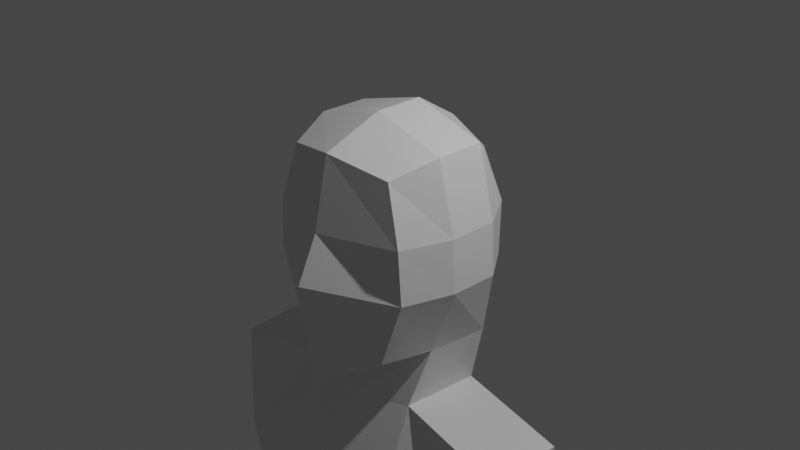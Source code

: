 # Source: low_poly_character.blend  (saved by Blender 2.82.7; exported with 4.5.12 LTS)
import bpy
from mathutils import Matrix  # noqa: F401  (used for matrix-valued properties, if any)

bpy.ops.wm.read_factory_settings(use_empty=True)
scene = bpy.context.scene
scene.name = 'Scene'

# ---- collections
col_collection = bpy.data.collections.new('Collection'); scene.collection.children.link(col_collection)

# ---- materials (node trees are filled in below, after node groups)
mat_material = bpy.data.materials.new('Material')
mat_material.alpha_threshold = 0.0
mat_material.use_transparent_shadow = False
mat_material.line_color = (0.0, 0.0, 0.0, 1.0)

# ---- material node trees
mat_material.use_nodes = True; mat_material.node_tree.nodes.clear()
_N = mat_material.node_tree.nodes; _L = mat_material.node_tree.links
n0 = _N.new('ShaderNodeOutputMaterial'); n0.name = 'Material Output'; n0.location = (300, 300)
n1 = _N.new('ShaderNodeBsdfPrincipled'); n1.name = 'Principled BSDF'; n1.location = (10, 300)
n1.distribution = 'GGX'
n1.subsurface_method = 'BURLEY'
n1.inputs[2].default_value = 0.4
n1.inputs[3].default_value = 1.45
n1.inputs[27].default_value = (0.0, 0.0, 0.0, 1.0)
n1.inputs[28].default_value = 1.0
_L.new(n1.outputs[0], n0.inputs[0])
n0.is_active_output = True

# ---- world
world_world = bpy.data.worlds.new('World'); scene.world = world_world
world_world.use_nodes = True; world_world.node_tree.nodes.clear()
_N = world_world.node_tree.nodes; _L = world_world.node_tree.links
n0 = _N.new('ShaderNodeOutputWorld'); n0.name = 'World Output'; n0.location = (300, 300)
n1 = _N.new('ShaderNodeBackground'); n1.name = 'Background'; n1.location = (10, 300)
n1.inputs[0].default_value = (0.05088, 0.05088, 0.05088, 1.0)
_L.new(n1.outputs[0], n0.inputs[0])
n0.is_active_output = True
world_world.color = (0.05088, 0.05088, 0.05088)
world_world.use_sun_shadow = False
world_world.sun_shadow_jitter_overblur = 0.0

# ---- cameras
cam_camera = bpy.data.cameras.new('Camera')
cam_camera.clip_end = 100.0
cam_camera.ortho_scale = 7.314

# ---- lights
light_light = bpy.data.lights.new('Light', 'POINT')
light_light.transmission_factor = 0.0
light_light.energy = 1000.0
light_light.shadow_soft_size = 0.1
light_light.shadow_maximum_resolution = 0.006
light_light.use_absolute_resolution = True

# ---- meshes
me_cube = bpy.data.meshes.new('Cube')
me_cube.from_pydata([(0.5406, 0.7867, 0.7812), (0.475, 0.8099, -1.085), (0.6554, -0.9289, 0.8523), (0.6062, -1.0, -1.108), (0.8906, -1.0, -0.3333), (0.847, -1.0, 0.235), (0.7703, 0.8195, -0.3333), (0.7377, 0.8797, 0.235), (0.0, 0.9522, -1.177), (0.0, -1.137, 0.9836), (0.0, -1.429, -1.437), (0.0, 0.9289, 0.9344), (0.0, 1.109, 0.235), (0.0, 1.071, -0.3333), (0.0, -1.342, 0.2124), (0.0, -1.624, -0.281), (0.825, 0.3333, 1.0), (0.825, -0.3333, 1.0), (0.7594, -0.3333, -1.108), (0.8264, 0.5023, -1.108), (0.0, 0.8022, -1.339), (0.0, -0.6427, -1.339), (0.0, 0.3333, 1.235), (0.0, -0.3333, 1.235), (1.055, 0.3333, -0.3333), (1.055, -0.3333, -0.3333), (1.022, 0.3333, 0.235), (1.022, -0.3333, 0.235), (0.6042, -0.5433, -1.773), (0.6712, 0.5232, -1.773), (0.0, 0.8231, -1.81), (0.0, -0.8527, -1.81), (0.6675, -1.218, -3.072), (0.7346, 0.8357, -2.929), (0.0, 1.019, -2.929), (0.0, -1.276, -3.072), (1.891, -0.7401, -1.903), (1.958, 0.3265, -1.903), (2.021, 0.3232, -3.251), (1.954, -0.7434, -3.251), (0.7756, -1.135, -6.834), (0.811, 0.8357, -6.834), (0.0, 1.019, -6.834), (0.0, -1.193, -6.834), (1.454, -0.7434, -6.834), (1.489, 0.3232, -6.834), (1.662, -0.7434, -4.195), (0.0, 1.019, -4.195), (1.711, 0.3232, -4.195), (0.0, -1.193, -4.195), (0.7229, -1.135, -4.195), (0.7719, 0.8357, -4.195)], [], [(8, 13, 6, 1), (3, 4, 15, 10), (13, 12, 7, 6), (21, 18, 3, 10), (27, 17, 2, 5), (12, 11, 0, 7), (18, 25, 4, 3), (4, 5, 14, 15), (5, 2, 9, 14), (17, 23, 9, 2), (25, 27, 5, 4), (6, 7, 26, 24), (24, 26, 27, 25), (0, 11, 22, 16), (16, 22, 23, 17), (1, 6, 24, 19), (19, 24, 25, 18), (7, 0, 16, 26), (26, 16, 17, 27), (8, 1, 19, 20), (19, 18, 28, 29), (28, 31, 35, 32), (18, 21, 31, 28), (20, 19, 29, 30), (50, 49, 43, 40), (30, 29, 33, 34), (33, 29, 37, 38), (37, 36, 39, 38), (28, 32, 39, 36), (29, 28, 36, 37), (48, 46, 44, 45), (42, 41, 40, 43), (40, 41, 45, 44), (51, 48, 45, 41), (46, 50, 40, 44), (47, 51, 41, 42), (34, 33, 51, 47), (39, 32, 50, 46), (33, 38, 48, 51), (38, 39, 46, 48), (32, 35, 49, 50)])
_uv = me_cube.uv_layers.new(name='UVMap')
_uv.uv.foreach_set('vector', [0.375, 0.375, 0.4583, 0.375, 0.4583, 0.5, 0.375, 0.5, 0.375, 0.75, 0.4583, 0.75, 0.4583, 0.875, 0.375, 0.875, 0.4583, 0.375, 0.5294, 0.375, 0.5294, 0.5, 0.4583, 0.5, 0.25, 0.6667, 0.375, 0.6667, 0.375, 0.75, 0.25, 0.75, 0.5294, 0.6667, 0.625, 0.6667, 0.625, 0.75, 0.5294, 0.75, 0.5294, 0.375, 0.625, 0.375, 0.625, 0.5, 0.5294, 0.5, 0.375, 0.6667, 0.4583, 0.6667, 0.4583, 0.75, 0.375, 0.75, 0.4583, 0.75, 0.5294, 0.75, 0.5294, 0.875, 0.4583, 0.875, 0.5294, 0.75, 0.625, 0.75, 0.625, 0.875, 0.5294, 0.875, 0.625, 0.6667, 0.75, 0.6667, 0.75, 0.75, 0.625, 0.75, 0.4583, 0.6667, 0.5294, 0.6667, 0.5294, 0.75, 0.4583, 0.75, 0.4583, 0.5, 0.5294, 0.5, 0.5294, 0.5833, 0.4583, 0.5833, 0.4583, 0.5833, 0.5294, 0.5833, 0.5294, 0.6667, 0.4583, 0.6667, 0.625, 0.5, 0.75, 0.5, 0.75, 0.5833, 0.625, 0.5833, 0.625, 0.5833, 0.75, 0.5833, 0.75, 0.6667, 0.625, 0.6667, 0.375, 0.5, 0.4583, 0.5, 0.4583, 0.5833, 0.375, 0.5833, 0.375, 0.5833, 0.4583, 0.5833, 0.4583, 0.6667, 0.375, 0.6667, 0.5294, 0.5, 0.625, 0.5, 0.625, 0.5833, 0.5294, 0.5833, 0.5294, 0.5833, 0.625, 0.5833, 0.625, 0.6667, 0.5294, 0.6667, 0.25, 0.5, 0.375, 0.5, 0.375, 0.5833, 0.25, 0.5833, 0.375, 0.5833, 0.375, 0.6667, 0.375, 0.6667, 0.375, 0.5833, 0.375, 0.6667, 0.25, 0.6667, 0.25, 0.6667, 0.375, 0.6667, 0.375, 0.6667, 0.25, 0.6667, 0.25, 0.6667, 0.375, 0.6667, 0.25, 0.5833, 0.375, 0.5833, 0.375, 0.5833, 0.25, 0.5833, 0.375, 0.6667, 0.25, 0.6667, 0.25, 0.6667, 0.375, 0.6667, 0.25, 0.5833, 0.375, 0.5833, 0.375, 0.5833, 0.25, 0.5833, 0.375, 0.5833, 0.375, 0.5833, 0.375, 0.5833, 0.375, 0.5833, 0.375, 0.5833, 0.375, 0.6667, 0.375, 0.6667, 0.375, 0.5833, 0.375, 0.6667, 0.375, 0.6667, 0.375, 0.6667, 0.375, 0.6667, 0.375, 0.5833, 0.375, 0.6667, 0.375, 0.6667, 0.375, 0.5833, 0.375, 0.5833, 0.375, 0.6667, 0.375, 0.6667, 0.375, 0.5833, 0.25, 0.5833, 0.375, 0.5833, 0.375, 0.6667, 0.25, 0.6667, 0.375, 0.6667, 0.375, 0.5833, 0.375, 0.5833, 0.375, 0.6667, 0.375, 0.5833, 0.375, 0.5833, 0.375, 0.5833, 0.375, 0.5833, 0.375, 0.6667, 0.375, 0.6667, 0.375, 0.6667, 0.375, 0.6667, 0.25, 0.5833, 0.375, 0.5833, 0.375, 0.5833, 0.25, 0.5833, 0.25, 0.5833, 0.375, 0.5833, 0.375, 0.5833, 0.25, 0.5833, 0.375, 0.6667, 0.375, 0.6667, 0.375, 0.6667, 0.375, 0.6667, 0.375, 0.5833, 0.375, 0.5833, 0.375, 0.5833, 0.375, 0.5833, 0.375, 0.5833, 0.375, 0.6667, 0.375, 0.6667, 0.375, 0.5833, 0.375, 0.6667, 0.25, 0.6667, 0.25, 0.6667, 0.375, 0.6667])
me_cube.materials.append(mat_material)
me_cube.use_remesh_preserve_volume = False
me_cube.use_remesh_preserve_attributes = False
me_cube.use_mirror_vertex_groups = False
me_cube.update()

# ---- objects
ob_cube = bpy.data.objects.new('Cube', me_cube)
ob_light = bpy.data.objects.new('Light', light_light)
ob_camera = bpy.data.objects.new('Camera', cam_camera)

# ---- transforms, parenting, visibility, modifiers, constraints
ob_cube.location = (0.0, 0.0, 0.0)
ob_cube.scale = (1.0, 0.8111, 1.0)
ob_cube.lock_rotations_4d = False
ob_cube.empty_display_type = 'ARROWS'
ob_cube.lineart.crease_threshold = 0.0
_m = ob_cube.modifiers.new('Mirror', 'MIRROR')
_m.use_clip = True
ob_light.location = (4.076, 1.005, 5.904)
ob_light.rotation_euler = (0.6503, 0.05522, 1.866)
ob_light.lock_rotations_4d = False
ob_light.empty_display_type = 'ARROWS'
ob_light.color = (0.0, 0.0, 0.0, 0.0)
ob_light.lineart.crease_threshold = 0.0
ob_camera.location = (7.359, -6.926, 4.958)
ob_camera.rotation_euler = (1.109, 0.0, 0.8149)
ob_camera.lock_rotations_4d = False
ob_camera.empty_display_type = 'ARROWS'
ob_camera.color = (0.0, 0.0, 0.0, 0.0)
ob_camera.display_type = 'WIRE'
ob_camera.lineart.crease_threshold = 0.0

# ---- collection membership
col_collection.objects.link(ob_cube)
col_collection.objects.link(ob_light)
col_collection.objects.link(ob_camera)

# ---- scene / render settings (as saved in the file)
scene.camera = ob_camera
scene.frame_start = 1; scene.frame_end = 250; scene.frame_set(1)
scene.render.engine = 'BLENDER_EEVEE_NEXT'
scene.cycles.use_denoising = False
scene.cycles.samples = 128
scene.cycles.sampling_pattern = 'TABULATED_SOBOL'
scene.cycles.use_adaptive_sampling = False
scene.cycles.use_light_tree = False
scene.view_settings.view_transform = 'Filmic'
bpy.context.view_layer.update()
